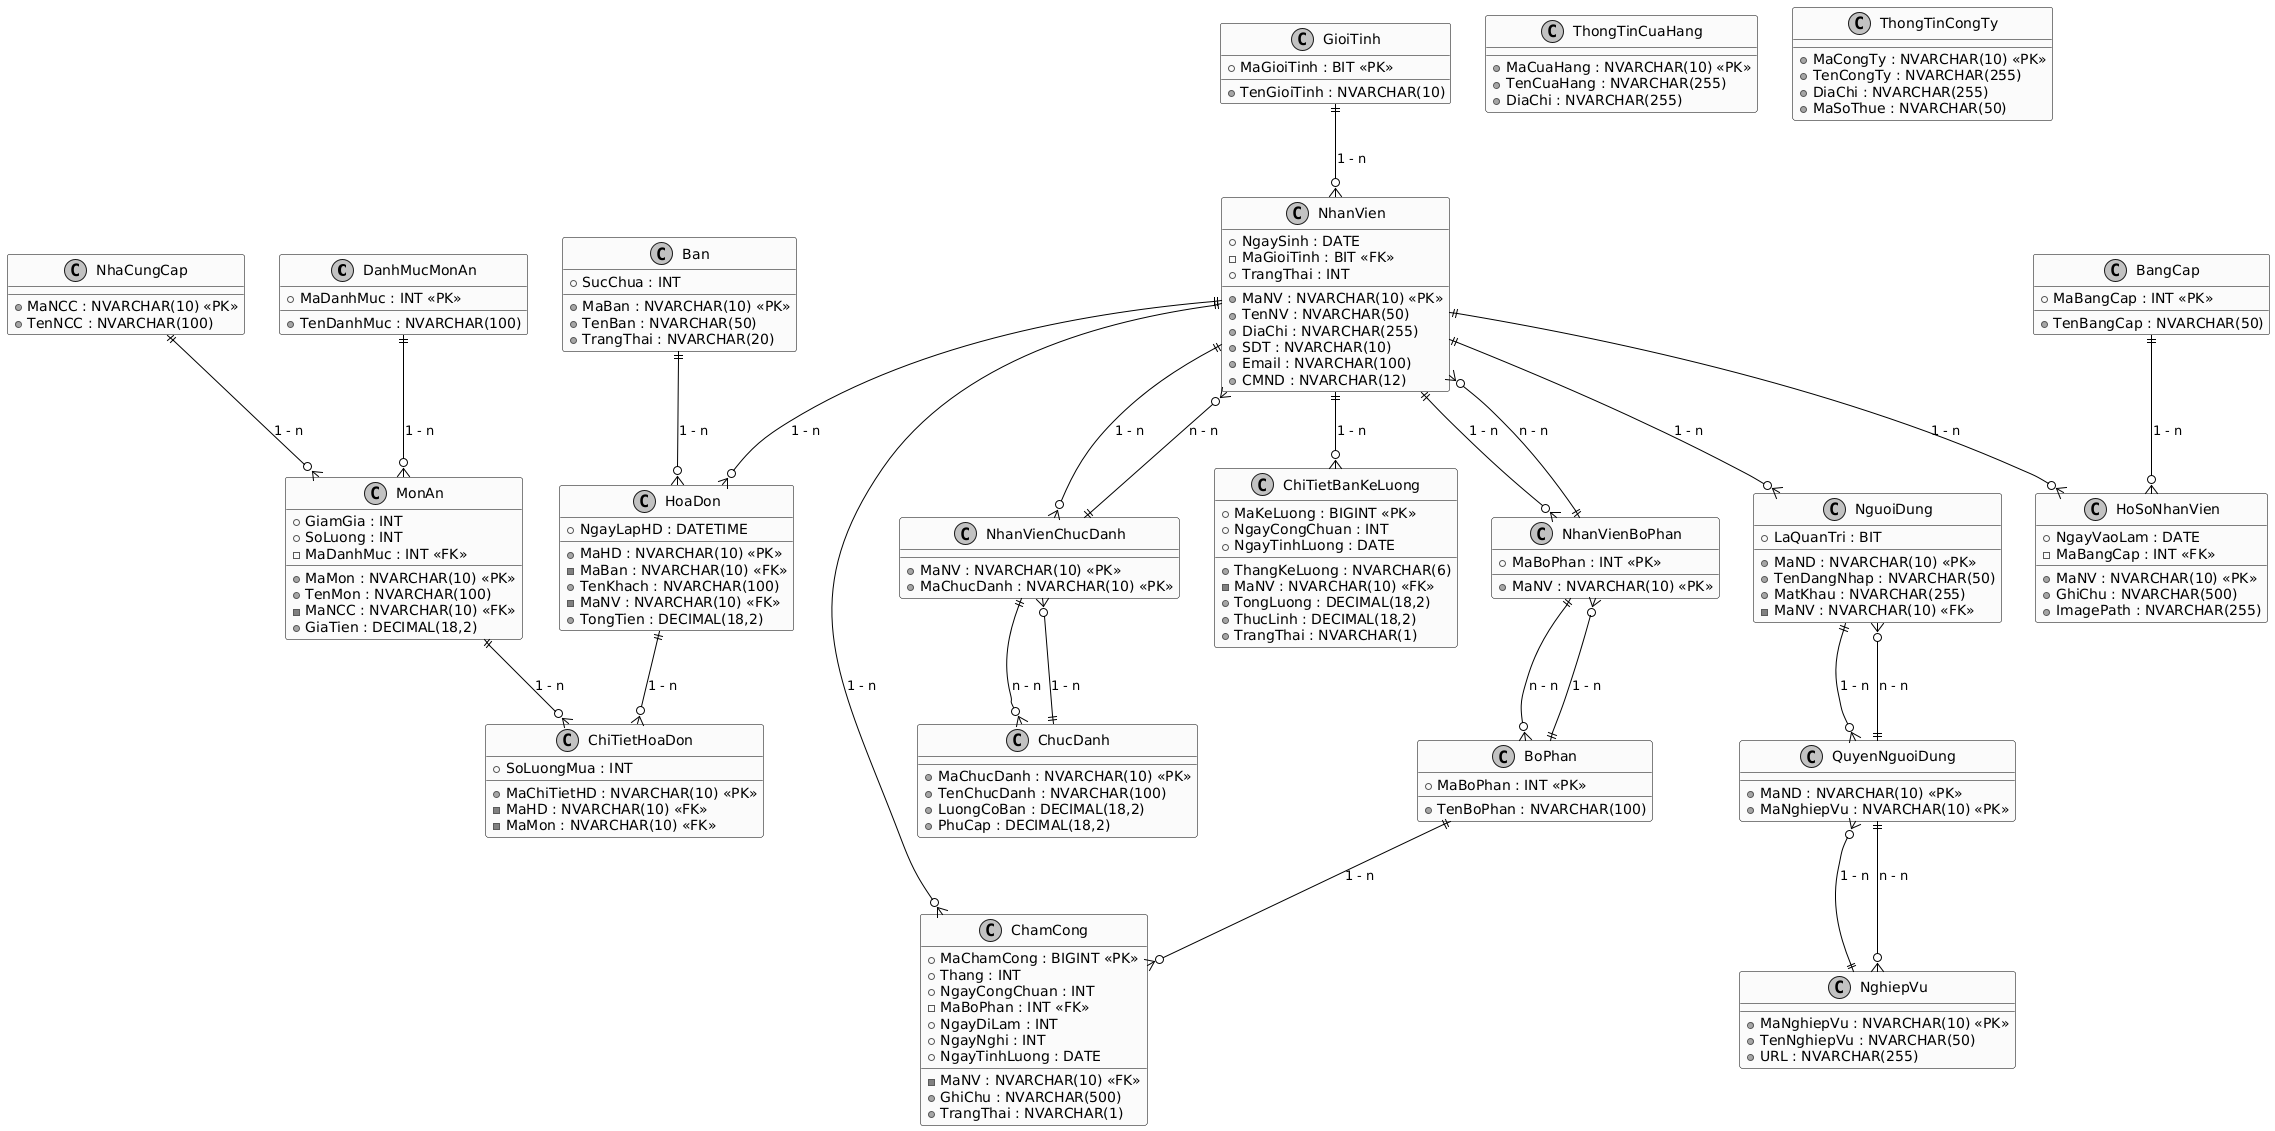

The diagram above was rendered by PlantUML. Its source (embedded in the PNG):
@startuml
!define RECTANGLE class
!define TABLE class
!define PK <<PK>>
!define FK <<FK>>

skinparam monochrome true
skinparam backgroundColor #FFFFFF
skinparam class {
  BackgroundColor LightYellow
  BorderColor Black
  ArrowColor Black
  FontColor Black
}

' Bảng DanhMucMonAn
TABLE "DanhMucMonAn" {
  +MaDanhMuc : INT PK
  +TenDanhMuc : NVARCHAR(100)
}

' Bảng NhaCungCap
TABLE "NhaCungCap" {
  +MaNCC : NVARCHAR(10) PK
  +TenNCC : NVARCHAR(100)
}

' Bảng GioiTinh
TABLE "GioiTinh" {
  +MaGioiTinh : BIT PK
  +TenGioiTinh : NVARCHAR(10)
}

' Bảng BangCap
TABLE "BangCap" {
  +MaBangCap : INT PK
  +TenBangCap : NVARCHAR(50)
}

' Bảng BoPhan
TABLE "BoPhan" {
  +MaBoPhan : INT PK
  +TenBoPhan : NVARCHAR(100)
}

' Bảng ChucDanh
TABLE "ChucDanh" {
  +MaChucDanh : NVARCHAR(10) PK
  +TenChucDanh : NVARCHAR(100)
  +LuongCoBan : DECIMAL(18,2)
  +PhuCap : DECIMAL(18,2)
}

' Bảng NhanVien
TABLE "NhanVien" {
  +MaNV : NVARCHAR(10) PK
  +TenNV : NVARCHAR(50)
  +NgaySinh : DATE
  -MaGioiTinh : BIT FK
  +DiaChi : NVARCHAR(255)
  +SDT : NVARCHAR(10)
  +Email : NVARCHAR(100)
  +CMND : NVARCHAR(12)
  +TrangThai : INT
}

' Bảng MonAn
TABLE "MonAn" {
  +MaMon : NVARCHAR(10) PK
  +TenMon : NVARCHAR(100)
  -MaNCC : NVARCHAR(10) FK
  +GiaTien : DECIMAL(18,2)
  +GiamGia : INT
  +SoLuong : INT
  -MaDanhMuc : INT FK
}

' Bảng Ban
TABLE "Ban" {
  +MaBan : NVARCHAR(10) PK
  +TenBan : NVARCHAR(50)
  +TrangThai : NVARCHAR(20)
  +SucChua : INT
}

' Bảng HoaDon
TABLE "HoaDon" {
  +MaHD : NVARCHAR(10) PK
  -MaBan : NVARCHAR(10) FK
  +TenKhach : NVARCHAR(100)
  -MaNV : NVARCHAR(10) FK
  +NgayLapHD : DATETIME
  +TongTien : DECIMAL(18,2)
}

' Bảng ChiTietHoaDon
TABLE "ChiTietHoaDon" {
  +MaChiTietHD : NVARCHAR(10) PK
  -MaHD : NVARCHAR(10) FK
  -MaMon : NVARCHAR(10) FK
  +SoLuongMua : INT
}

' Bảng HoSoNhanVien
TABLE "HoSoNhanVien" {
  +MaNV : NVARCHAR(10) PK
  +NgayVaoLam : DATE
  -MaBangCap : INT FK
  +GhiChu : NVARCHAR(500)
  +ImagePath : NVARCHAR(255)
}

' Bảng NhanVienBoPhan (trung gian)
TABLE "NhanVienBoPhan" {
  +MaNV : NVARCHAR(10) PK
  +MaBoPhan : INT PK
}

' Bảng NhanVienChucDanh (trung gian)
TABLE "NhanVienChucDanh" {
  +MaNV : NVARCHAR(10) PK
  +MaChucDanh : NVARCHAR(10) PK
}

' Bảng ChamCong
TABLE "ChamCong" {
  +MaChamCong : BIGINT PK
  +Thang : INT
  +NgayCongChuan : INT
  -MaBoPhan : INT FK
  -MaNV : NVARCHAR(10) FK
  +NgayDiLam : INT
  +NgayNghi : INT
  +NgayTinhLuong : DATE
  +GhiChu : NVARCHAR(500)
  +TrangThai : NVARCHAR(1)
}

' Bảng ChiTietBanKeLuong
TABLE "ChiTietBanKeLuong" {
  +MaKeLuong : BIGINT PK
  +ThangKeLuong : NVARCHAR(6)
  -MaNV : NVARCHAR(10) FK
  +NgayCongChuan : INT
  +NgayTinhLuong : DATE
  +TongLuong : DECIMAL(18,2)
  +ThucLinh : DECIMAL(18,2)
  +TrangThai : NVARCHAR(1)
}

' Bảng NguoiDung
TABLE "NguoiDung" {
  +MaND : NVARCHAR(10) PK
  +TenDangNhap : NVARCHAR(50)
  +MatKhau : NVARCHAR(255)
  +LaQuanTri : BIT
  -MaNV : NVARCHAR(10) FK
}

' Bảng NghiepVu
TABLE "NghiepVu" {
  +MaNghiepVu : NVARCHAR(10) PK
  +TenNghiepVu : NVARCHAR(50)
  +URL : NVARCHAR(255)
}

' Bảng QuyenNguoiDung (trung gian)
TABLE "QuyenNguoiDung" {
  +MaND : NVARCHAR(10) PK
  +MaNghiepVu : NVARCHAR(10) PK
}

' Bảng ThongTinCuaHang
TABLE "ThongTinCuaHang" {
  +MaCuaHang : NVARCHAR(10) PK
  +TenCuaHang : NVARCHAR(255)
  +DiaChi : NVARCHAR(255)
}

' Bảng ThongTinCongTy
TABLE "ThongTinCongTy" {
  +MaCongTy : NVARCHAR(10) PK
  +TenCongTy : NVARCHAR(255)
  +DiaChi : NVARCHAR(255)
  +MaSoThue : NVARCHAR(50)
}

' Mối quan hệ 1-n
GioiTinh ||--o{ NhanVien : "1 - n"
DanhMucMonAn ||--o{ MonAn : "1 - n"
NhaCungCap ||--o{ MonAn : "1 - n"
Ban ||--o{ HoaDon : "1 - n"
NhanVien ||--o{ HoaDon : "1 - n"
HoaDon ||--o{ ChiTietHoaDon : "1 - n"
MonAn ||--o{ ChiTietHoaDon : "1 - n"
BangCap ||--o{ HoSoNhanVien : "1 - n"
NhanVien ||--o{ HoSoNhanVien : "1 - n"
BoPhan ||--o{ NhanVienBoPhan : "1 - n"
NhanVien ||--o{ NhanVienBoPhan : "1 - n"
ChucDanh ||--o{ NhanVienChucDanh : "1 - n"
NhanVien ||--o{ NhanVienChucDanh : "1 - n"
BoPhan ||--o{ ChamCong : "1 - n"
NhanVien ||--o{ ChamCong : "1 - n"
NhanVien ||--o{ ChiTietBanKeLuong : "1 - n"
NhanVien ||--o{ NguoiDung : "1 - n"
NguoiDung ||--o{ QuyenNguoiDung : "1 - n"
NghiepVu ||--o{ QuyenNguoiDung : "1 - n"

' Mối quan hệ nhiều-nhiều (qua bảng trung gian)
NhanVienBoPhan ||--o{ NhanVien : "n - n"
NhanVienBoPhan ||--o{ BoPhan : "n - n"
NhanVienChucDanh ||--o{ NhanVien : "n - n"
NhanVienChucDanh ||--o{ ChucDanh : "n - n"
QuyenNguoiDung ||--o{ NguoiDung : "n - n"
QuyenNguoiDung ||--o{ NghiepVu : "n - n"
@enduml